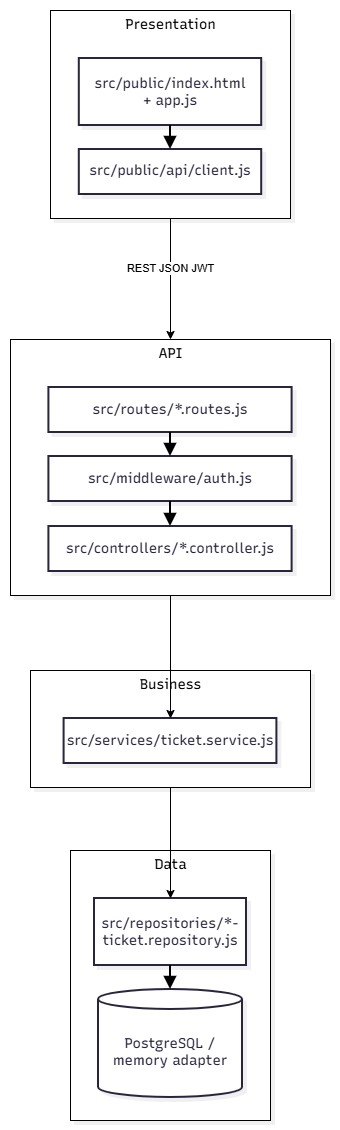

The diagram above was exported from draw.io. Its source (the exported page's mxGraphModel, read from the mxfile embedded in the PNG):
<mxGraphModel dx="896" dy="1733" grid="1" gridSize="10" guides="1" tooltips="1" connect="1" arrows="1" fold="1" page="1" pageScale="1" pageWidth="827" pageHeight="1169" math="0" shadow="0">
  <root>
    <mxCell id="0" />
    <mxCell id="1" parent="0" />
    <UserObject label="" mermaidData="{&#10;  &quot;data&quot;: &quot;flowchart TB\n    subgraph Presentation\n        UI[src/public/index.html + app.js]\n        APIClient[src/public/api/client.js]\n    end\n    subgraph API\n        Routes[src/routes/*.routes.js]\n        Controllers[src/controllers/*.controller.js]\n        Middleware[src/middleware/auth.js]\n    end\n    subgraph Business\n        Services[src/services/ticket.service.js]\n    end\n    subgraph Data\n        Repo[src/repositories/*-ticket.repository.js]\n        DB[(PostgreSQL / memory adapter)]\n    end\n    UI --&gt; APIClient\n    APIClient --&gt;|REST JSON JWT| Routes\n    Routes --&gt; Middleware\n    Middleware --&gt; Controllers\n    Controllers --&gt; Services\n    Services --&gt; Repo\n    Repo --&gt; DB&quot;,&#10;  &quot;config&quot;: null,&#10;  &quot;version&quot;: &quot;12&quot;&#10;}" id="mNR-ZNKaciW2ifIMg6Jv-1">
      <mxCell connectable="0" parent="1" style="group;transparentBounds=1;editIcon=1;lockedGroup=0;groupPadding=10;" vertex="1">
        <mxGeometry as="geometry" />
      </mxCell>
    </UserObject>
    <UserObject label="Data" mermaidId="n:Data" mermaidBaseStyle="html=1;whiteSpace=nowrap;strokeWidth=1;verticalAlign=top;fillColor=#ECFEFF;strokeColor=#22D3EE;fontColor=#000000;fontFamily=Recursive;fontSize=14;shadow=1;shadowColor=#000000;shadowOffsetX=4;shadowOffsetY=4;shadowBlur=0;shadowOpacity=6;" mermaidBaseValue="Data" id="mNR-ZNKaciW2ifIMg6Jv-2">
      <mxCell parent="mNR-ZNKaciW2ifIMg6Jv-1" style="html=1;whiteSpace=nowrap;strokeWidth=1;verticalAlign=top;fillColor=default;strokeColor=default;fontColor=#000000;fontFamily=Recursive;fontSize=14;shadow=1;shadowColor=#000000;shadowOffsetX=4;shadowOffsetY=4;shadowBlur=0;shadowOpacity=6;fontSource=https%3A%2F%2Ffonts.googleapis.com%2Fcss%3Ffamily%3DRecursive;" vertex="1">
        <mxGeometry height="270" width="200" x="110" y="870" as="geometry" />
      </mxCell>
    </UserObject>
    <UserObject label="src/repositories/*-ticket.repository.js" mermaidId="n:Repo" mermaidBaseStyle="html=1;whiteSpace=wrap;strokeWidth=2;fillColor=#ffffff;strokeColor=#28253D;fontColor=#28253D;fontFamily=Recursive;fontSize=14;shadow=1;shadowColor=#000000;shadowOffsetX=4;shadowOffsetY=4;shadowBlur=0;shadowOpacity=6;" mermaidBaseValue="src/repositories/*-ticket.repository.js" id="mNR-ZNKaciW2ifIMg6Jv-3">
      <mxCell parent="mNR-ZNKaciW2ifIMg6Jv-2" style="html=1;whiteSpace=wrap;strokeWidth=2;fillColor=#ffffff;strokeColor=#28253D;fontColor=#28253D;fontFamily=Recursive;fontSize=14;shadow=1;shadowColor=#000000;shadowOffsetX=4;shadowOffsetY=4;shadowBlur=0;shadowOpacity=6;labelWidth=120;fontSource=https%3A%2F%2Ffonts.googleapis.com%2Fcss%3Ffamily%3DRecursive;" vertex="1">
        <mxGeometry height="67" width="152" x="24" y="48" as="geometry" />
      </mxCell>
    </UserObject>
    <UserObject label="PostgreSQL / memory adapter" mermaidId="n:DB" mermaidBaseStyle="html=1;shape=cylinder3;boundedLbl=1;backgroundOutline=1;size=10;strokeWidth=2;whiteSpace=wrap;fillColor=#ffffff;strokeColor=#28253D;fontColor=#28253D;fontFamily=Recursive;fontSize=14;shadow=1;shadowColor=#000000;shadowOffsetX=4;shadowOffsetY=4;shadowBlur=0;shadowOpacity=6;" mermaidBaseValue="PostgreSQL / memory adapter" id="mNR-ZNKaciW2ifIMg6Jv-4">
      <mxCell parent="mNR-ZNKaciW2ifIMg6Jv-2" style="html=1;shape=cylinder3;boundedLbl=1;backgroundOutline=1;size=10;strokeWidth=2;whiteSpace=wrap;fillColor=#ffffff;strokeColor=#28253D;fontColor=#28253D;fontFamily=Recursive;fontSize=14;shadow=1;shadowColor=#000000;shadowOffsetX=4;shadowOffsetY=4;shadowBlur=0;shadowOpacity=6;labelWidth=120;fontSource=https%3A%2F%2Ffonts.googleapis.com%2Fcss%3Ffamily%3DRecursive;" vertex="1">
        <mxGeometry height="108" width="144" x="28" y="139" as="geometry" />
      </mxCell>
    </UserObject>
    <UserObject label="" mermaidId="e:Repo-&gt;DB#0" mermaidBaseStyle="edgeStyle=orthogonalEdgeStyle;rounded=1;curved=0;startArrow=none;endArrow=block;endSize=8;jumpStyle=arc;jumpSize=12;strokeColor=#000000;exitX=0.5;exitY=0.99;entryX=0.5;entryY=0;strokeWidth=2;targetPerimeterSpacing=4;" mermaidBaseValue="" id="mNR-ZNKaciW2ifIMg6Jv-5">
      <mxCell edge="1" parent="mNR-ZNKaciW2ifIMg6Jv-2" source="mNR-ZNKaciW2ifIMg6Jv-3" style="edgeStyle=orthogonalEdgeStyle;rounded=1;curved=0;startArrow=none;endArrow=block;endSize=8;jumpStyle=arc;jumpSize=12;strokeColor=#000000;exitX=0.5;exitY=0.99;entryX=0.5;entryY=0;strokeWidth=2;targetPerimeterSpacing=4;" target="mNR-ZNKaciW2ifIMg6Jv-4">
        <mxGeometry relative="1" as="geometry">
          <Array as="points" />
        </mxGeometry>
      </mxCell>
    </UserObject>
    <mxCell id="AvVoVMxVi9_qJTxEabeM-5" edge="1" parent="mNR-ZNKaciW2ifIMg6Jv-1" source="mNR-ZNKaciW2ifIMg6Jv-6" style="edgeStyle=orthogonalEdgeStyle;rounded=0;orthogonalLoop=1;jettySize=auto;html=1;" target="mNR-ZNKaciW2ifIMg6Jv-3" value="">
      <mxGeometry relative="1" as="geometry" />
    </mxCell>
    <UserObject label="Business" mermaidId="n:Business" mermaidBaseStyle="html=1;whiteSpace=nowrap;strokeWidth=1;verticalAlign=top;fillColor=#FFF7ED;strokeColor=#FB923C;fontColor=#000000;fontFamily=Recursive;fontSize=14;shadow=1;shadowColor=#000000;shadowOffsetX=4;shadowOffsetY=4;shadowBlur=0;shadowOpacity=6;" mermaidBaseValue="Business" id="mNR-ZNKaciW2ifIMg6Jv-6">
      <mxCell parent="mNR-ZNKaciW2ifIMg6Jv-1" style="html=1;whiteSpace=nowrap;strokeWidth=1;verticalAlign=top;fillColor=default;strokeColor=default;fontColor=#000000;fontFamily=Recursive;fontSize=14;shadow=1;shadowColor=#000000;shadowOffsetX=4;shadowOffsetY=4;shadowBlur=0;shadowOpacity=6;fontSource=https%3A%2F%2Ffonts.googleapis.com%2Fcss%3Ffamily%3DRecursive;" vertex="1">
        <mxGeometry height="117" width="280" x="70" y="690" as="geometry" />
      </mxCell>
    </UserObject>
    <UserObject label="src/services/ticket.service.js" mermaidId="n:Services" mermaidBaseStyle="html=1;whiteSpace=wrap;strokeWidth=2;fillColor=#ffffff;strokeColor=#28253D;fontColor=#28253D;fontFamily=Recursive;fontSize=14;shadow=1;shadowColor=#000000;shadowOffsetX=4;shadowOffsetY=4;shadowBlur=0;shadowOpacity=6;" mermaidBaseValue="src/services/ticket.service.js" id="mNR-ZNKaciW2ifIMg6Jv-7">
      <mxCell parent="mNR-ZNKaciW2ifIMg6Jv-6" style="html=1;whiteSpace=wrap;strokeWidth=2;fillColor=#ffffff;strokeColor=#28253D;fontColor=#28253D;fontFamily=Recursive;fontSize=14;shadow=1;shadowColor=#000000;shadowOffsetX=4;shadowOffsetY=4;shadowBlur=0;shadowOpacity=6;labelWidth=120;fontSource=https%3A%2F%2Ffonts.googleapis.com%2Fcss%3Ffamily%3DRecursive;" vertex="1">
        <mxGeometry height="45" width="212.8" x="33.6" y="48" as="geometry" />
      </mxCell>
    </UserObject>
    <mxCell id="AvVoVMxVi9_qJTxEabeM-3" edge="1" parent="mNR-ZNKaciW2ifIMg6Jv-1" source="mNR-ZNKaciW2ifIMg6Jv-8" style="edgeStyle=orthogonalEdgeStyle;rounded=0;orthogonalLoop=1;jettySize=auto;html=1;" target="mNR-ZNKaciW2ifIMg6Jv-7" value="">
      <mxGeometry relative="1" as="geometry" />
    </mxCell>
    <UserObject label="API" mermaidId="n:API" mermaidBaseStyle="html=1;whiteSpace=nowrap;strokeWidth=1;verticalAlign=top;fillColor=#F0FDFA;strokeColor=#2DD4BF;fontColor=#000000;fontFamily=Recursive;fontSize=14;shadow=1;shadowColor=#000000;shadowOffsetX=4;shadowOffsetY=4;shadowBlur=0;shadowOpacity=6;" mermaidBaseValue="API" id="mNR-ZNKaciW2ifIMg6Jv-8">
      <mxCell parent="mNR-ZNKaciW2ifIMg6Jv-1" style="html=1;whiteSpace=nowrap;strokeWidth=1;verticalAlign=top;fillColor=default;strokeColor=default;fontColor=#000000;fontFamily=Recursive;fontSize=14;shadow=1;shadowColor=#000000;shadowOffsetX=4;shadowOffsetY=4;shadowBlur=0;shadowOpacity=6;fontSource=https%3A%2F%2Ffonts.googleapis.com%2Fcss%3Ffamily%3DRecursive;" vertex="1">
        <mxGeometry height="256" width="320" x="50" y="359" as="geometry" />
      </mxCell>
    </UserObject>
    <UserObject label="src/routes/*.routes.js" mermaidId="n:Routes" mermaidBaseStyle="html=1;whiteSpace=wrap;strokeWidth=2;fillColor=#ffffff;strokeColor=#28253D;fontColor=#28253D;fontFamily=Recursive;fontSize=14;shadow=1;shadowColor=#000000;shadowOffsetX=4;shadowOffsetY=4;shadowBlur=0;shadowOpacity=6;" mermaidBaseValue="src/routes/*.routes.js" id="mNR-ZNKaciW2ifIMg6Jv-9">
      <mxCell parent="mNR-ZNKaciW2ifIMg6Jv-8" style="html=1;whiteSpace=wrap;strokeWidth=2;fillColor=#ffffff;strokeColor=#28253D;fontColor=#28253D;fontFamily=Recursive;fontSize=14;shadow=1;shadowColor=#000000;shadowOffsetX=4;shadowOffsetY=4;shadowBlur=0;shadowOpacity=6;labelWidth=120;fontSource=https%3A%2F%2Ffonts.googleapis.com%2Fcss%3Ffamily%3DRecursive;" vertex="1">
        <mxGeometry height="45" width="243.20000000000002" x="38.4" y="48" as="geometry" />
      </mxCell>
    </UserObject>
    <UserObject label="src/controllers/*.controller.js" mermaidId="n:Controllers" mermaidBaseStyle="html=1;whiteSpace=wrap;strokeWidth=2;fillColor=#ffffff;strokeColor=#28253D;fontColor=#28253D;fontFamily=Recursive;fontSize=14;shadow=1;shadowColor=#000000;shadowOffsetX=4;shadowOffsetY=4;shadowBlur=0;shadowOpacity=6;" mermaidBaseValue="src/controllers/*.controller.js" id="mNR-ZNKaciW2ifIMg6Jv-10">
      <mxCell parent="mNR-ZNKaciW2ifIMg6Jv-8" style="html=1;whiteSpace=wrap;strokeWidth=2;fillColor=#ffffff;strokeColor=#28253D;fontColor=#28253D;fontFamily=Recursive;fontSize=14;shadow=1;shadowColor=#000000;shadowOffsetX=4;shadowOffsetY=4;shadowBlur=0;shadowOpacity=6;labelWidth=120;fontSource=https%3A%2F%2Ffonts.googleapis.com%2Fcss%3Ffamily%3DRecursive;" vertex="1">
        <mxGeometry height="45" width="243.20000000000002" x="38.4" y="187" as="geometry" />
      </mxCell>
    </UserObject>
    <UserObject label="src/middleware/auth.js" mermaidId="n:Middleware" mermaidBaseStyle="html=1;whiteSpace=wrap;strokeWidth=2;fillColor=#ffffff;strokeColor=#28253D;fontColor=#28253D;fontFamily=Recursive;fontSize=14;shadow=1;shadowColor=#000000;shadowOffsetX=4;shadowOffsetY=4;shadowBlur=0;shadowOpacity=6;" mermaidBaseValue="src/middleware/auth.js" id="mNR-ZNKaciW2ifIMg6Jv-11">
      <mxCell parent="mNR-ZNKaciW2ifIMg6Jv-8" style="html=1;whiteSpace=wrap;strokeWidth=2;fillColor=#ffffff;strokeColor=#28253D;fontColor=#28253D;fontFamily=Recursive;fontSize=14;shadow=1;shadowColor=#000000;shadowOffsetX=4;shadowOffsetY=4;shadowBlur=0;shadowOpacity=6;labelWidth=120;fontSource=https%3A%2F%2Ffonts.googleapis.com%2Fcss%3Ffamily%3DRecursive;" vertex="1">
        <mxGeometry height="45" width="243.20000000000002" x="38.4" y="117" as="geometry" />
      </mxCell>
    </UserObject>
    <UserObject label="" mermaidId="e:Routes-&gt;Middleware#0" mermaidBaseStyle="edgeStyle=orthogonalEdgeStyle;rounded=1;curved=0;startArrow=none;endArrow=block;endSize=8;jumpStyle=arc;jumpSize=12;strokeColor=#000000;exitX=0.5;exitY=1;entryX=0.5;entryY=0.01;strokeWidth=2;targetPerimeterSpacing=4;" mermaidBaseValue="" id="mNR-ZNKaciW2ifIMg6Jv-12">
      <mxCell edge="1" parent="mNR-ZNKaciW2ifIMg6Jv-8" source="mNR-ZNKaciW2ifIMg6Jv-9" style="edgeStyle=orthogonalEdgeStyle;rounded=1;curved=0;startArrow=none;endArrow=block;endSize=8;jumpStyle=arc;jumpSize=12;strokeColor=#000000;exitX=0.5;exitY=1;entryX=0.5;entryY=0.01;strokeWidth=2;targetPerimeterSpacing=4;" target="mNR-ZNKaciW2ifIMg6Jv-11">
        <mxGeometry relative="1" as="geometry">
          <Array as="points" />
        </mxGeometry>
      </mxCell>
    </UserObject>
    <UserObject label="" mermaidId="e:Middleware-&gt;Controllers#0" mermaidBaseStyle="edgeStyle=orthogonalEdgeStyle;rounded=1;curved=0;startArrow=none;endArrow=block;endSize=8;jumpStyle=arc;jumpSize=12;strokeColor=#000000;exitX=0.5;exitY=1;entryX=0.5;entryY=0;strokeWidth=2;targetPerimeterSpacing=4;" mermaidBaseValue="" id="mNR-ZNKaciW2ifIMg6Jv-13">
      <mxCell edge="1" parent="mNR-ZNKaciW2ifIMg6Jv-8" source="mNR-ZNKaciW2ifIMg6Jv-11" style="edgeStyle=orthogonalEdgeStyle;rounded=1;curved=0;startArrow=none;endArrow=block;endSize=8;jumpStyle=arc;jumpSize=12;strokeColor=#000000;exitX=0.5;exitY=1;entryX=0.5;entryY=0;strokeWidth=2;targetPerimeterSpacing=4;" target="mNR-ZNKaciW2ifIMg6Jv-10">
        <mxGeometry relative="1" as="geometry">
          <Array as="points" />
        </mxGeometry>
      </mxCell>
    </UserObject>
    <mxCell id="AvVoVMxVi9_qJTxEabeM-1" edge="1" parent="mNR-ZNKaciW2ifIMg6Jv-1" source="mNR-ZNKaciW2ifIMg6Jv-14" style="edgeStyle=orthogonalEdgeStyle;rounded=0;orthogonalLoop=1;jettySize=auto;html=1;" target="mNR-ZNKaciW2ifIMg6Jv-8" value="">
      <mxGeometry relative="1" as="geometry" />
    </mxCell>
    <mxCell id="AvVoVMxVi9_qJTxEabeM-2" connectable="0" parent="AvVoVMxVi9_qJTxEabeM-1" style="edgeLabel;html=1;align=center;verticalAlign=middle;resizable=0;points=[];" value="REST JSON JWT" vertex="1">
      <mxGeometry relative="1" x="-0.1708" y="-1" as="geometry">
        <mxPoint as="offset" />
      </mxGeometry>
    </mxCell>
    <UserObject label="Presentation" mermaidId="n:Presentation" mermaidBaseStyle="html=1;whiteSpace=nowrap;strokeWidth=1;verticalAlign=top;fillColor=#FDF4FF;strokeColor=#E879F9;fontColor=#000000;fontFamily=Recursive;fontSize=14;shadow=1;shadowColor=#000000;shadowOffsetX=4;shadowOffsetY=4;shadowBlur=0;shadowOpacity=6;" mermaidBaseValue="Presentation" id="mNR-ZNKaciW2ifIMg6Jv-14">
      <mxCell parent="mNR-ZNKaciW2ifIMg6Jv-1" style="html=1;whiteSpace=nowrap;strokeWidth=1;verticalAlign=top;fillColor=default;strokeColor=default;fontColor=#000000;fontFamily=Recursive;fontSize=14;shadow=1;shadowColor=#000000;shadowOffsetX=4;shadowOffsetY=4;shadowBlur=0;shadowOpacity=6;fontSource=https%3A%2F%2Ffonts.googleapis.com%2Fcss%3Ffamily%3DRecursive;" vertex="1">
        <mxGeometry height="208" width="240" x="90" y="30" as="geometry" />
      </mxCell>
    </UserObject>
    <UserObject label="src/public/index.html + app.js" mermaidId="n:UI" mermaidBaseStyle="html=1;whiteSpace=wrap;strokeWidth=2;fillColor=#ffffff;strokeColor=#28253D;fontColor=#28253D;fontFamily=Recursive;fontSize=14;shadow=1;shadowColor=#000000;shadowOffsetX=4;shadowOffsetY=4;shadowBlur=0;shadowOpacity=6;" mermaidBaseValue="src/public/index.html + app.js" id="mNR-ZNKaciW2ifIMg6Jv-15">
      <mxCell parent="mNR-ZNKaciW2ifIMg6Jv-14" style="html=1;whiteSpace=wrap;strokeWidth=2;fillColor=#ffffff;strokeColor=#28253D;fontColor=#28253D;fontFamily=Recursive;fontSize=14;shadow=1;shadowColor=#000000;shadowOffsetX=4;shadowOffsetY=4;shadowBlur=0;shadowOpacity=6;labelWidth=120;fontSource=https%3A%2F%2Ffonts.googleapis.com%2Fcss%3Ffamily%3DRecursive;" vertex="1">
        <mxGeometry height="67" width="182.4" x="28.8" y="48" as="geometry" />
      </mxCell>
    </UserObject>
    <UserObject label="src/public/api/client.js" mermaidId="n:APIClient" mermaidBaseStyle="html=1;whiteSpace=wrap;strokeWidth=2;fillColor=#ffffff;strokeColor=#28253D;fontColor=#28253D;fontFamily=Recursive;fontSize=14;shadow=1;shadowColor=#000000;shadowOffsetX=4;shadowOffsetY=4;shadowBlur=0;shadowOpacity=6;" mermaidBaseValue="src/public/api/client.js" id="mNR-ZNKaciW2ifIMg6Jv-16">
      <mxCell parent="mNR-ZNKaciW2ifIMg6Jv-14" style="html=1;whiteSpace=wrap;strokeWidth=2;fillColor=#ffffff;strokeColor=#28253D;fontColor=#28253D;fontFamily=Recursive;fontSize=14;shadow=1;shadowColor=#000000;shadowOffsetX=4;shadowOffsetY=4;shadowBlur=0;shadowOpacity=6;labelWidth=120;fontSource=https%3A%2F%2Ffonts.googleapis.com%2Fcss%3Ffamily%3DRecursive;" vertex="1">
        <mxGeometry height="45" width="182.4" x="28.8" y="139" as="geometry" />
      </mxCell>
    </UserObject>
    <UserObject label="" mermaidId="e:UI-&gt;APIClient#0" mermaidBaseStyle="edgeStyle=orthogonalEdgeStyle;rounded=1;curved=0;startArrow=none;endArrow=block;endSize=8;jumpStyle=arc;jumpSize=12;strokeColor=#000000;exitX=0.5;exitY=0.99;entryX=0.5;entryY=0;strokeWidth=2;targetPerimeterSpacing=4;" mermaidBaseValue="" id="mNR-ZNKaciW2ifIMg6Jv-17">
      <mxCell edge="1" parent="mNR-ZNKaciW2ifIMg6Jv-14" source="mNR-ZNKaciW2ifIMg6Jv-15" style="edgeStyle=orthogonalEdgeStyle;rounded=1;curved=0;startArrow=none;endArrow=block;endSize=8;jumpStyle=arc;jumpSize=12;strokeColor=#000000;exitX=0.5;exitY=0.99;entryX=0.5;entryY=0;strokeWidth=2;targetPerimeterSpacing=4;" target="mNR-ZNKaciW2ifIMg6Jv-16">
        <mxGeometry relative="1" as="geometry">
          <Array as="points" />
        </mxGeometry>
      </mxCell>
    </UserObject>
  </root>
</mxGraphModel>